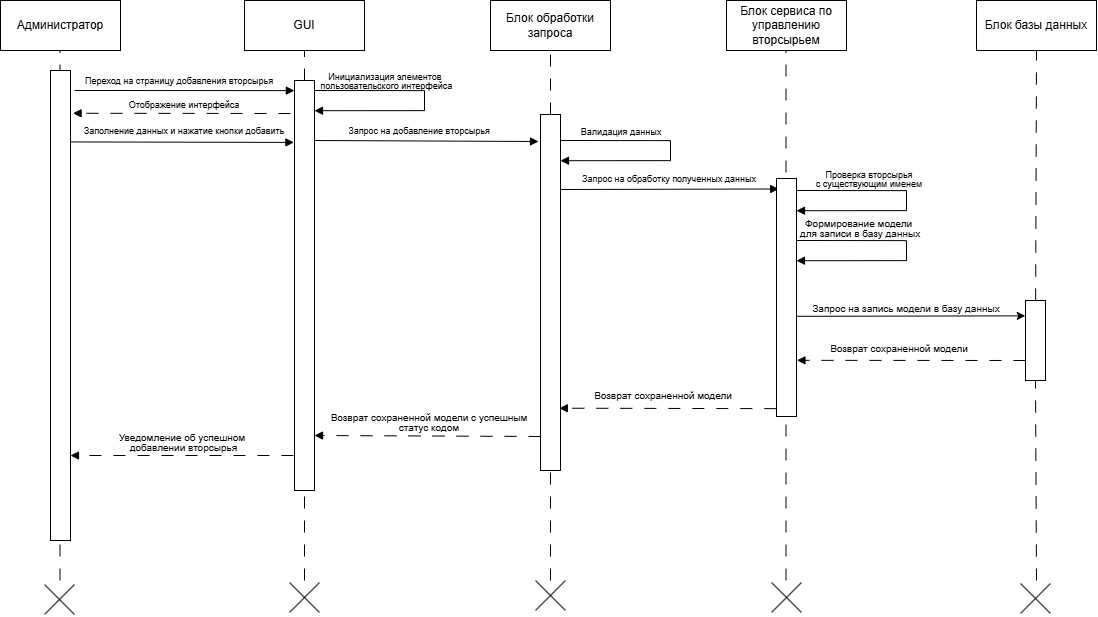

The diagram above was exported from draw.io. Its source (the exported page's mxGraphModel, read from the mxfile embedded in the PNG):
<mxGraphModel dx="744" dy="382" grid="0" gridSize="10" guides="1" tooltips="1" connect="1" arrows="1" fold="1" page="0" pageScale="1" pageWidth="827" pageHeight="1169" math="0" shadow="0">
  <root>
    <mxCell id="0" />
    <mxCell id="1" parent="0" />
    <mxCell id="YluIrXPb2VJz5zlcLolb-1" value="Администратор" style="rounded=0;whiteSpace=wrap;html=1;" vertex="1" parent="1">
      <mxGeometry x="50" y="30" width="120" height="50" as="geometry" />
    </mxCell>
    <mxCell id="YluIrXPb2VJz5zlcLolb-2" value="GUI" style="rounded=0;whiteSpace=wrap;html=1;" vertex="1" parent="1">
      <mxGeometry x="294" y="30" width="120" height="50" as="geometry" />
    </mxCell>
    <mxCell id="YluIrXPb2VJz5zlcLolb-3" value="Блок обработки запроса" style="rounded=0;whiteSpace=wrap;html=1;" vertex="1" parent="1">
      <mxGeometry x="540" y="30" width="120" height="50" as="geometry" />
    </mxCell>
    <mxCell id="YluIrXPb2VJz5zlcLolb-4" value="Блок сервиса по управлению вторсырьем" style="rounded=0;whiteSpace=wrap;html=1;" vertex="1" parent="1">
      <mxGeometry x="776" y="30" width="120" height="50" as="geometry" />
    </mxCell>
    <mxCell id="YluIrXPb2VJz5zlcLolb-5" value="Блок базы данных" style="rounded=0;whiteSpace=wrap;html=1;" vertex="1" parent="1">
      <mxGeometry x="1026" y="30" width="120" height="50" as="geometry" />
    </mxCell>
    <mxCell id="YluIrXPb2VJz5zlcLolb-6" value="" style="endArrow=none;html=1;rounded=0;entryX=0.5;entryY=1;entryDx=0;entryDy=0;dashed=1;dashPattern=12 12;" edge="1" parent="1" source="YluIrXPb2VJz5zlcLolb-29" target="YluIrXPb2VJz5zlcLolb-2">
      <mxGeometry width="50" height="50" relative="1" as="geometry">
        <mxPoint x="354" y="610" as="sourcePoint" />
        <mxPoint x="620" y="350" as="targetPoint" />
      </mxGeometry>
    </mxCell>
    <mxCell id="YluIrXPb2VJz5zlcLolb-7" value="" style="endArrow=none;html=1;rounded=0;entryX=0.5;entryY=1;entryDx=0;entryDy=0;dashed=1;dashPattern=12 12;" edge="1" parent="1">
      <mxGeometry width="50" height="50" relative="1" as="geometry">
        <mxPoint x="109.5" y="610" as="sourcePoint" />
        <mxPoint x="109.5" y="80" as="targetPoint" />
      </mxGeometry>
    </mxCell>
    <mxCell id="YluIrXPb2VJz5zlcLolb-8" value="" style="endArrow=none;html=1;rounded=0;entryX=0.5;entryY=1;entryDx=0;entryDy=0;dashed=1;dashPattern=12 12;" edge="1" parent="1" source="YluIrXPb2VJz5zlcLolb-38">
      <mxGeometry width="50" height="50" relative="1" as="geometry">
        <mxPoint x="600" y="610" as="sourcePoint" />
        <mxPoint x="600" y="80" as="targetPoint" />
      </mxGeometry>
    </mxCell>
    <mxCell id="YluIrXPb2VJz5zlcLolb-9" value="" style="endArrow=none;html=1;rounded=0;entryX=0.5;entryY=1;entryDx=0;entryDy=0;dashed=1;dashPattern=12 12;" edge="1" parent="1">
      <mxGeometry width="50" height="50" relative="1" as="geometry">
        <mxPoint x="835.5" y="610" as="sourcePoint" />
        <mxPoint x="835.5" y="80" as="targetPoint" />
      </mxGeometry>
    </mxCell>
    <mxCell id="YluIrXPb2VJz5zlcLolb-10" value="" style="endArrow=none;html=1;rounded=0;entryX=0.5;entryY=1;entryDx=0;entryDy=0;dashed=1;dashPattern=12 12;" edge="1" parent="1" source="YluIrXPb2VJz5zlcLolb-53">
      <mxGeometry width="50" height="50" relative="1" as="geometry">
        <mxPoint x="1086" y="610" as="sourcePoint" />
        <mxPoint x="1086" y="80" as="targetPoint" />
      </mxGeometry>
    </mxCell>
    <mxCell id="YluIrXPb2VJz5zlcLolb-11" value="" style="group" vertex="1" connectable="0" parent="1">
      <mxGeometry x="585" y="610" width="30" height="30" as="geometry" />
    </mxCell>
    <mxCell id="YluIrXPb2VJz5zlcLolb-12" value="" style="endArrow=none;html=1;rounded=0;" edge="1" parent="YluIrXPb2VJz5zlcLolb-11">
      <mxGeometry width="50" height="50" relative="1" as="geometry">
        <mxPoint y="30" as="sourcePoint" />
        <mxPoint x="30" as="targetPoint" />
      </mxGeometry>
    </mxCell>
    <mxCell id="YluIrXPb2VJz5zlcLolb-13" value="" style="endArrow=none;html=1;rounded=0;" edge="1" parent="YluIrXPb2VJz5zlcLolb-11">
      <mxGeometry width="50" height="50" relative="1" as="geometry">
        <mxPoint x="30" y="30" as="sourcePoint" />
        <mxPoint as="targetPoint" />
      </mxGeometry>
    </mxCell>
    <mxCell id="YluIrXPb2VJz5zlcLolb-14" value="" style="group" vertex="1" connectable="0" parent="1">
      <mxGeometry x="821" y="612" width="30" height="30" as="geometry" />
    </mxCell>
    <mxCell id="YluIrXPb2VJz5zlcLolb-15" value="" style="endArrow=none;html=1;rounded=0;" edge="1" parent="YluIrXPb2VJz5zlcLolb-14">
      <mxGeometry width="50" height="50" relative="1" as="geometry">
        <mxPoint y="30" as="sourcePoint" />
        <mxPoint x="30" as="targetPoint" />
      </mxGeometry>
    </mxCell>
    <mxCell id="YluIrXPb2VJz5zlcLolb-16" value="" style="endArrow=none;html=1;rounded=0;" edge="1" parent="YluIrXPb2VJz5zlcLolb-14">
      <mxGeometry width="50" height="50" relative="1" as="geometry">
        <mxPoint x="30" y="30" as="sourcePoint" />
        <mxPoint as="targetPoint" />
      </mxGeometry>
    </mxCell>
    <mxCell id="YluIrXPb2VJz5zlcLolb-17" value="" style="group" vertex="1" connectable="0" parent="1">
      <mxGeometry x="1070" y="613" width="30" height="30" as="geometry" />
    </mxCell>
    <mxCell id="YluIrXPb2VJz5zlcLolb-18" value="" style="endArrow=none;html=1;rounded=0;" edge="1" parent="YluIrXPb2VJz5zlcLolb-17">
      <mxGeometry width="50" height="50" relative="1" as="geometry">
        <mxPoint y="30" as="sourcePoint" />
        <mxPoint x="30" as="targetPoint" />
      </mxGeometry>
    </mxCell>
    <mxCell id="YluIrXPb2VJz5zlcLolb-19" value="" style="endArrow=none;html=1;rounded=0;" edge="1" parent="YluIrXPb2VJz5zlcLolb-17">
      <mxGeometry width="50" height="50" relative="1" as="geometry">
        <mxPoint x="30" y="30" as="sourcePoint" />
        <mxPoint as="targetPoint" />
      </mxGeometry>
    </mxCell>
    <mxCell id="YluIrXPb2VJz5zlcLolb-20" value="" style="group" vertex="1" connectable="0" parent="1">
      <mxGeometry x="339" y="612" width="30" height="30" as="geometry" />
    </mxCell>
    <mxCell id="YluIrXPb2VJz5zlcLolb-21" value="" style="endArrow=none;html=1;rounded=0;" edge="1" parent="YluIrXPb2VJz5zlcLolb-20">
      <mxGeometry width="50" height="50" relative="1" as="geometry">
        <mxPoint y="30" as="sourcePoint" />
        <mxPoint x="30" as="targetPoint" />
      </mxGeometry>
    </mxCell>
    <mxCell id="YluIrXPb2VJz5zlcLolb-22" value="" style="endArrow=none;html=1;rounded=0;" edge="1" parent="YluIrXPb2VJz5zlcLolb-20">
      <mxGeometry width="50" height="50" relative="1" as="geometry">
        <mxPoint x="30" y="30" as="sourcePoint" />
        <mxPoint as="targetPoint" />
      </mxGeometry>
    </mxCell>
    <mxCell id="YluIrXPb2VJz5zlcLolb-23" value="" style="group" vertex="1" connectable="0" parent="1">
      <mxGeometry x="94" y="614" width="30" height="30" as="geometry" />
    </mxCell>
    <mxCell id="YluIrXPb2VJz5zlcLolb-24" value="" style="endArrow=none;html=1;rounded=0;" edge="1" parent="YluIrXPb2VJz5zlcLolb-23">
      <mxGeometry width="50" height="50" relative="1" as="geometry">
        <mxPoint y="30" as="sourcePoint" />
        <mxPoint x="30" as="targetPoint" />
      </mxGeometry>
    </mxCell>
    <mxCell id="YluIrXPb2VJz5zlcLolb-25" value="" style="endArrow=none;html=1;rounded=0;" edge="1" parent="YluIrXPb2VJz5zlcLolb-23">
      <mxGeometry width="50" height="50" relative="1" as="geometry">
        <mxPoint x="30" y="30" as="sourcePoint" />
        <mxPoint as="targetPoint" />
      </mxGeometry>
    </mxCell>
    <mxCell id="YluIrXPb2VJz5zlcLolb-26" value="" style="rounded=0;whiteSpace=wrap;html=1;" vertex="1" parent="1">
      <mxGeometry x="100" y="100" width="20" height="470" as="geometry" />
    </mxCell>
    <mxCell id="YluIrXPb2VJz5zlcLolb-27" value="" style="endArrow=block;html=1;rounded=0;entryX=0.066;entryY=1.005;entryDx=0;entryDy=0;entryPerimeter=0;endFill=1;" edge="1" parent="1" target="YluIrXPb2VJz5zlcLolb-32">
      <mxGeometry width="50" height="50" relative="1" as="geometry">
        <mxPoint x="124" y="120" as="sourcePoint" />
        <mxPoint x="340" y="120" as="targetPoint" />
      </mxGeometry>
    </mxCell>
    <mxCell id="YluIrXPb2VJz5zlcLolb-28" value="" style="endArrow=none;html=1;rounded=0;entryX=0.5;entryY=1;entryDx=0;entryDy=0;dashed=1;dashPattern=12 12;" edge="1" parent="1" target="YluIrXPb2VJz5zlcLolb-29">
      <mxGeometry width="50" height="50" relative="1" as="geometry">
        <mxPoint x="354" y="610" as="sourcePoint" />
        <mxPoint x="354" y="80" as="targetPoint" />
      </mxGeometry>
    </mxCell>
    <mxCell id="YluIrXPb2VJz5zlcLolb-29" value="" style="rounded=0;whiteSpace=wrap;html=1;" vertex="1" parent="1">
      <mxGeometry x="344" y="110" width="20" height="410" as="geometry" />
    </mxCell>
    <mxCell id="YluIrXPb2VJz5zlcLolb-30" value="&lt;font style=&quot;font-size: 9px;&quot;&gt;Переход на страницу добавления вторсырья&lt;/font&gt;" style="text;html=1;align=center;verticalAlign=middle;whiteSpace=wrap;rounded=0;" vertex="1" parent="1">
      <mxGeometry x="124" y="100" width="210" height="20" as="geometry" />
    </mxCell>
    <mxCell id="YluIrXPb2VJz5zlcLolb-31" value="" style="endArrow=block;html=1;rounded=0;exitX=1.3;exitY=0.021;exitDx=0;exitDy=0;exitPerimeter=0;entryX=1.3;entryY=0.064;entryDx=0;entryDy=0;entryPerimeter=0;endFill=1;" edge="1" parent="1">
      <mxGeometry width="50" height="50" relative="1" as="geometry">
        <mxPoint x="364.0000000000002" y="120" as="sourcePoint" />
        <mxPoint x="364.0000000000002" y="140.21000000000004" as="targetPoint" />
        <Array as="points">
          <mxPoint x="474" y="120.13" />
          <mxPoint x="474" y="140.13" />
        </Array>
      </mxGeometry>
    </mxCell>
    <mxCell id="YluIrXPb2VJz5zlcLolb-32" value="&lt;div style=&quot;line-height: 70%;&quot;&gt;&lt;font style=&quot;font-size: 9px; line-height: 70%;&quot;&gt;Инициализация элементов&lt;/font&gt;&lt;div&gt;&lt;font style=&quot;font-size: 9px; line-height: 70%;&quot;&gt;&amp;nbsp;пользовательского интерфейса&lt;/font&gt;&lt;/div&gt;&lt;/div&gt;" style="text;html=1;align=center;verticalAlign=middle;whiteSpace=wrap;rounded=0;spacing=2;" vertex="1" parent="1">
      <mxGeometry x="330" y="100" width="210" height="20" as="geometry" />
    </mxCell>
    <mxCell id="YluIrXPb2VJz5zlcLolb-33" value="" style="endArrow=block;html=1;rounded=0;entryX=1.128;entryY=0.091;entryDx=0;entryDy=0;entryPerimeter=0;dashed=1;dashPattern=12 12;endFill=1;" edge="1" parent="1" target="YluIrXPb2VJz5zlcLolb-26">
      <mxGeometry width="50" height="50" relative="1" as="geometry">
        <mxPoint x="340" y="143" as="sourcePoint" />
        <mxPoint x="410" y="290" as="targetPoint" />
      </mxGeometry>
    </mxCell>
    <mxCell id="YluIrXPb2VJz5zlcLolb-34" value="&lt;font style=&quot;font-size: 9px;&quot;&gt;Отображение интерфейса&lt;/font&gt;" style="text;html=1;align=center;verticalAlign=middle;whiteSpace=wrap;rounded=0;" vertex="1" parent="1">
      <mxGeometry x="129" y="124" width="210" height="20" as="geometry" />
    </mxCell>
    <mxCell id="YluIrXPb2VJz5zlcLolb-35" value="" style="endArrow=block;html=1;rounded=0;exitX=1.039;exitY=0.152;exitDx=0;exitDy=0;exitPerimeter=0;entryX=-0.032;entryY=0.151;entryDx=0;entryDy=0;entryPerimeter=0;endFill=1;" edge="1" parent="1" source="YluIrXPb2VJz5zlcLolb-26" target="YluIrXPb2VJz5zlcLolb-29">
      <mxGeometry width="50" height="50" relative="1" as="geometry">
        <mxPoint x="120" y="170" as="sourcePoint" />
        <mxPoint x="343" y="170" as="targetPoint" />
      </mxGeometry>
    </mxCell>
    <mxCell id="YluIrXPb2VJz5zlcLolb-36" value="&lt;font style=&quot;font-size: 9px;&quot;&gt;Заполнение данных и нажатие кнопки добавить&lt;/font&gt;" style="text;html=1;align=center;verticalAlign=middle;whiteSpace=wrap;rounded=0;" vertex="1" parent="1">
      <mxGeometry x="129" y="150" width="210" height="20" as="geometry" />
    </mxCell>
    <mxCell id="YluIrXPb2VJz5zlcLolb-37" value="" style="endArrow=none;html=1;rounded=0;entryX=0.5;entryY=1;entryDx=0;entryDy=0;dashed=1;dashPattern=12 12;" edge="1" parent="1" target="YluIrXPb2VJz5zlcLolb-38">
      <mxGeometry width="50" height="50" relative="1" as="geometry">
        <mxPoint x="600" y="610" as="sourcePoint" />
        <mxPoint x="600" y="80" as="targetPoint" />
      </mxGeometry>
    </mxCell>
    <mxCell id="YluIrXPb2VJz5zlcLolb-38" value="" style="rounded=0;whiteSpace=wrap;html=1;" vertex="1" parent="1">
      <mxGeometry x="590" y="144" width="20" height="356" as="geometry" />
    </mxCell>
    <mxCell id="YluIrXPb2VJz5zlcLolb-39" value="" style="endArrow=block;html=1;rounded=0;exitX=1;exitY=0.5;exitDx=0;exitDy=0;entryX=-0.019;entryY=0.129;entryDx=0;entryDy=0;entryPerimeter=0;endFill=1;" edge="1" parent="1">
      <mxGeometry width="50" height="50" relative="1" as="geometry">
        <mxPoint x="364" y="170" as="sourcePoint" />
        <mxPoint x="588" y="171" as="targetPoint" />
      </mxGeometry>
    </mxCell>
    <mxCell id="YluIrXPb2VJz5zlcLolb-40" value="&lt;font style=&quot;font-size: 9px;&quot;&gt;Запрос на добавление вторсырья&lt;/font&gt;" style="text;html=1;align=center;verticalAlign=middle;whiteSpace=wrap;rounded=0;" vertex="1" parent="1">
      <mxGeometry x="364" y="150" width="210" height="20" as="geometry" />
    </mxCell>
    <mxCell id="YluIrXPb2VJz5zlcLolb-41" value="" style="endArrow=block;html=1;rounded=0;exitX=1.3;exitY=0.021;exitDx=0;exitDy=0;exitPerimeter=0;entryX=1.3;entryY=0.064;entryDx=0;entryDy=0;entryPerimeter=0;endFill=1;" edge="1" parent="1">
      <mxGeometry width="50" height="50" relative="1" as="geometry">
        <mxPoint x="610.0000000000002" y="170" as="sourcePoint" />
        <mxPoint x="610.0000000000002" y="190.21000000000004" as="targetPoint" />
        <Array as="points">
          <mxPoint x="720" y="170.13" />
          <mxPoint x="720" y="190.13" />
        </Array>
      </mxGeometry>
    </mxCell>
    <mxCell id="YluIrXPb2VJz5zlcLolb-42" value="&lt;div style=&quot;line-height: 70%;&quot;&gt;&lt;font style=&quot;font-size: 9px;&quot;&gt;Валидация данных&lt;/font&gt;&lt;/div&gt;" style="text;html=1;align=center;verticalAlign=middle;whiteSpace=wrap;rounded=0;spacing=2;" vertex="1" parent="1">
      <mxGeometry x="566" y="151" width="210" height="20" as="geometry" />
    </mxCell>
    <mxCell id="YluIrXPb2VJz5zlcLolb-43" value="" style="endArrow=block;html=1;rounded=0;exitX=1;exitY=0.5;exitDx=0;exitDy=0;entryX=0.112;entryY=0.044;entryDx=0;entryDy=0;entryPerimeter=0;endFill=1;" edge="1" parent="1" target="YluIrXPb2VJz5zlcLolb-45">
      <mxGeometry width="50" height="50" relative="1" as="geometry">
        <mxPoint x="610" y="219" as="sourcePoint" />
        <mxPoint x="834" y="220" as="targetPoint" />
      </mxGeometry>
    </mxCell>
    <mxCell id="YluIrXPb2VJz5zlcLolb-44" value="&lt;font style=&quot;font-size: 9px;&quot;&gt;Запрос на обработку полученных данных&lt;/font&gt;" style="text;html=1;align=center;verticalAlign=middle;whiteSpace=wrap;rounded=0;" vertex="1" parent="1">
      <mxGeometry x="619" y="193" width="200" height="30" as="geometry" />
    </mxCell>
    <mxCell id="YluIrXPb2VJz5zlcLolb-45" value="" style="rounded=0;whiteSpace=wrap;html=1;" vertex="1" parent="1">
      <mxGeometry x="826" y="208" width="20" height="238" as="geometry" />
    </mxCell>
    <mxCell id="YluIrXPb2VJz5zlcLolb-46" value="" style="endArrow=block;html=1;rounded=0;exitX=1.3;exitY=0.021;exitDx=0;exitDy=0;exitPerimeter=0;entryX=1.3;entryY=0.064;entryDx=0;entryDy=0;entryPerimeter=0;endFill=1;" edge="1" parent="1">
      <mxGeometry width="50" height="50" relative="1" as="geometry">
        <mxPoint x="846.0000000000002" y="220" as="sourcePoint" />
        <mxPoint x="846.0000000000002" y="240.21000000000004" as="targetPoint" />
        <Array as="points">
          <mxPoint x="956" y="220.13" />
          <mxPoint x="956" y="240.13" />
        </Array>
      </mxGeometry>
    </mxCell>
    <mxCell id="YluIrXPb2VJz5zlcLolb-47" value="&lt;div style=&quot;line-height: 70%;&quot;&gt;&lt;font style=&quot;font-size: 9px; line-height: 70%;&quot;&gt;Проверка вторсырья&lt;/font&gt;&lt;div&gt;&lt;font style=&quot;font-size: 9px; line-height: 70%;&quot;&gt;с существующим именем&lt;/font&gt;&lt;/div&gt;&lt;/div&gt;" style="text;html=1;align=center;verticalAlign=middle;whiteSpace=wrap;rounded=0;" vertex="1" parent="1">
      <mxGeometry x="819" y="193" width="200" height="30" as="geometry" />
    </mxCell>
    <mxCell id="YluIrXPb2VJz5zlcLolb-48" value="" style="endArrow=block;html=1;rounded=0;exitX=1.3;exitY=0.021;exitDx=0;exitDy=0;exitPerimeter=0;entryX=1.3;entryY=0.064;entryDx=0;entryDy=0;entryPerimeter=0;endFill=1;" edge="1" parent="1">
      <mxGeometry width="50" height="50" relative="1" as="geometry">
        <mxPoint x="846.0000000000002" y="270" as="sourcePoint" />
        <mxPoint x="846.0000000000002" y="290.21000000000004" as="targetPoint" />
        <Array as="points">
          <mxPoint x="956" y="270.13" />
          <mxPoint x="956" y="290.13" />
        </Array>
      </mxGeometry>
    </mxCell>
    <mxCell id="YluIrXPb2VJz5zlcLolb-49" value="&lt;div style=&quot;line-height: 70%;&quot;&gt;&lt;font size=&quot;1&quot;&gt;Формирование модели&amp;nbsp;&lt;/font&gt;&lt;/div&gt;&lt;div style=&quot;line-height: 70%;&quot;&gt;&lt;font size=&quot;1&quot;&gt;для записи в базу данных&lt;/font&gt;&lt;/div&gt;" style="text;html=1;align=center;verticalAlign=middle;whiteSpace=wrap;rounded=0;" vertex="1" parent="1">
      <mxGeometry x="810" y="243" width="200" height="30" as="geometry" />
    </mxCell>
    <mxCell id="YluIrXPb2VJz5zlcLolb-52" value="" style="endArrow=classic;html=1;rounded=0;exitX=1.009;exitY=0.579;exitDx=0;exitDy=0;exitPerimeter=0;entryX=-0.011;entryY=0.192;entryDx=0;entryDy=0;entryPerimeter=0;" edge="1" parent="1" source="YluIrXPb2VJz5zlcLolb-45" target="YluIrXPb2VJz5zlcLolb-53">
      <mxGeometry width="50" height="50" relative="1" as="geometry">
        <mxPoint x="885" y="400" as="sourcePoint" />
        <mxPoint x="1070" y="375" as="targetPoint" />
      </mxGeometry>
    </mxCell>
    <mxCell id="YluIrXPb2VJz5zlcLolb-54" value="&lt;div style=&quot;line-height: 70%;&quot;&gt;&lt;font size=&quot;1&quot;&gt;Запрос на запись модели в базу данных&lt;/font&gt;&lt;/div&gt;" style="text;html=1;align=center;verticalAlign=middle;whiteSpace=wrap;rounded=0;" vertex="1" parent="1">
      <mxGeometry x="856" y="323" width="200" height="30" as="geometry" />
    </mxCell>
    <mxCell id="YluIrXPb2VJz5zlcLolb-55" value="" style="endArrow=block;html=1;rounded=0;entryX=1.023;entryY=0.764;entryDx=0;entryDy=0;entryPerimeter=0;exitX=0;exitY=0.75;exitDx=0;exitDy=0;dashed=1;dashPattern=12 12;endFill=1;" edge="1" parent="1" source="YluIrXPb2VJz5zlcLolb-53" target="YluIrXPb2VJz5zlcLolb-45">
      <mxGeometry width="50" height="50" relative="1" as="geometry">
        <mxPoint x="353" y="153" as="sourcePoint" />
        <mxPoint x="133" y="153" as="targetPoint" />
      </mxGeometry>
    </mxCell>
    <mxCell id="YluIrXPb2VJz5zlcLolb-56" value="&lt;div style=&quot;line-height: 70%;&quot;&gt;&lt;font size=&quot;1&quot;&gt;Возврат сохраненной модели&lt;/font&gt;&lt;/div&gt;" style="text;html=1;align=center;verticalAlign=middle;whiteSpace=wrap;rounded=0;" vertex="1" parent="1">
      <mxGeometry x="849" y="363" width="200" height="30" as="geometry" />
    </mxCell>
    <mxCell id="YluIrXPb2VJz5zlcLolb-57" value="" style="endArrow=block;html=1;rounded=0;entryX=0.939;entryY=0.825;entryDx=0;entryDy=0;entryPerimeter=0;exitX=-0.01;exitY=0.967;exitDx=0;exitDy=0;dashed=1;dashPattern=12 12;exitPerimeter=0;endFill=1;" edge="1" parent="1" target="YluIrXPb2VJz5zlcLolb-38" source="YluIrXPb2VJz5zlcLolb-45">
      <mxGeometry width="50" height="50" relative="1" as="geometry">
        <mxPoint x="827" y="436" as="sourcePoint" />
        <mxPoint x="598" y="435" as="targetPoint" />
      </mxGeometry>
    </mxCell>
    <mxCell id="YluIrXPb2VJz5zlcLolb-58" value="&lt;div style=&quot;line-height: 70%;&quot;&gt;&lt;font size=&quot;1&quot;&gt;Возврат сохраненной модели&lt;/font&gt;&lt;/div&gt;" style="text;html=1;align=center;verticalAlign=middle;whiteSpace=wrap;rounded=0;" vertex="1" parent="1">
      <mxGeometry x="613" y="410" width="200" height="30" as="geometry" />
    </mxCell>
    <mxCell id="YluIrXPb2VJz5zlcLolb-59" value="" style="endArrow=block;html=1;rounded=0;entryX=0.985;entryY=0.567;entryDx=0;entryDy=0;entryPerimeter=0;dashed=1;dashPattern=12 12;endFill=1;" edge="1" parent="1">
      <mxGeometry width="50" height="50" relative="1" as="geometry">
        <mxPoint x="590" y="466" as="sourcePoint" />
        <mxPoint x="364" y="465" as="targetPoint" />
      </mxGeometry>
    </mxCell>
    <mxCell id="YluIrXPb2VJz5zlcLolb-60" value="&lt;div style=&quot;line-height: 70%;&quot;&gt;&lt;font size=&quot;1&quot;&gt;Возврат сохраненной модели с успешным статус кодом&lt;/font&gt;&lt;/div&gt;" style="text;html=1;align=center;verticalAlign=middle;whiteSpace=wrap;rounded=0;" vertex="1" parent="1">
      <mxGeometry x="379" y="437" width="200" height="30" as="geometry" />
    </mxCell>
    <mxCell id="YluIrXPb2VJz5zlcLolb-61" value="" style="endArrow=block;html=1;rounded=0;entryX=0.985;entryY=0.567;entryDx=0;entryDy=0;entryPerimeter=0;dashed=1;dashPattern=12 12;endFill=1;" edge="1" parent="1">
      <mxGeometry width="50" height="50" relative="1" as="geometry">
        <mxPoint x="343" y="485" as="sourcePoint" />
        <mxPoint x="120" y="485" as="targetPoint" />
      </mxGeometry>
    </mxCell>
    <mxCell id="YluIrXPb2VJz5zlcLolb-62" value="&lt;div style=&quot;line-height: 70%;&quot;&gt;&lt;font size=&quot;1&quot;&gt;Уведомление об успешном&lt;/font&gt;&lt;/div&gt;&lt;div style=&quot;line-height: 70%;&quot;&gt;&lt;font size=&quot;1&quot;&gt;&amp;nbsp;добавлении вторсырья&lt;/font&gt;&lt;/div&gt;" style="text;html=1;align=center;verticalAlign=middle;whiteSpace=wrap;rounded=0;" vertex="1" parent="1">
      <mxGeometry x="132" y="457" width="200" height="30" as="geometry" />
    </mxCell>
    <mxCell id="YluIrXPb2VJz5zlcLolb-63" value="" style="endArrow=none;html=1;rounded=0;entryX=0.5;entryY=1;entryDx=0;entryDy=0;dashed=1;dashPattern=12 12;" edge="1" parent="1" target="YluIrXPb2VJz5zlcLolb-53">
      <mxGeometry width="50" height="50" relative="1" as="geometry">
        <mxPoint x="1086" y="610" as="sourcePoint" />
        <mxPoint x="1086" y="80" as="targetPoint" />
      </mxGeometry>
    </mxCell>
    <mxCell id="YluIrXPb2VJz5zlcLolb-53" value="" style="rounded=0;whiteSpace=wrap;html=1;" vertex="1" parent="1">
      <mxGeometry x="1075" y="330" width="20" height="80" as="geometry" />
    </mxCell>
  </root>
</mxGraphModel>